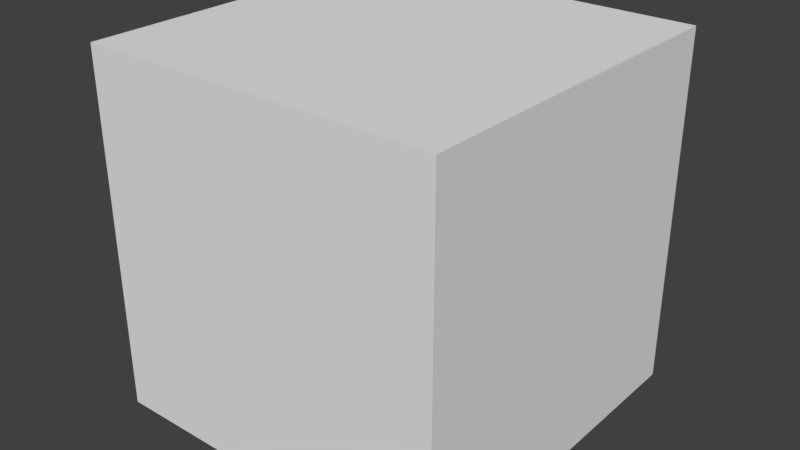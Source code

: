 # Source: drag_axis_w_detents.test.blend  (saved by Blender 2.78.0; exported with 4.5.12 LTS)
import bpy
from mathutils import Matrix  # noqa: F401  (used for matrix-valued properties, if any)

bpy.ops.wm.read_factory_settings(use_empty=True)
scene = bpy.context.scene
scene.name = 'Scene'

# ---- collections
col_collection_1 = bpy.data.collections.new('Collection 1'); scene.collection.children.link(col_collection_1)
col_collection_1.hide_render = True
col_collection_1.hide_viewport = True
col_collection_2 = bpy.data.collections.new('Collection 2'); scene.collection.children.link(col_collection_2)
col_collection_2.hide_render = True
col_collection_2.hide_viewport = True
col_collection_3 = bpy.data.collections.new('Collection 3'); scene.collection.children.link(col_collection_3)
col_collection_3.hide_render = True
col_collection_3.hide_viewport = True
col_collection_4 = bpy.data.collections.new('Collection 4'); scene.collection.children.link(col_collection_4)
col_collection_4.hide_render = True
col_collection_4.hide_viewport = True
col_collection_5 = bpy.data.collections.new('Collection 5'); scene.collection.children.link(col_collection_5)
col_collection_5.hide_render = True
col_collection_5.hide_viewport = True
col_collection_6 = bpy.data.collections.new('Collection 6'); scene.collection.children.link(col_collection_6)
col_collection_6.hide_render = True
col_collection_6.hide_viewport = True
col_collection_7 = bpy.data.collections.new('Collection 7'); scene.collection.children.link(col_collection_7)
col_collection_7.hide_render = True
col_collection_7.hide_viewport = True
col_collection_8 = bpy.data.collections.new('Collection 8'); scene.collection.children.link(col_collection_8)
col_collection_8.hide_render = True
col_collection_8.hide_viewport = True
col_collection_9 = bpy.data.collections.new('Collection 9'); scene.collection.children.link(col_collection_9)

# ---- materials (node trees are filled in below, after node groups)
mat_material = bpy.data.materials.new('Material')
mat_material.alpha_threshold = 0.0
mat_material.use_transparent_shadow = False
mat_material.roughness = 0.5

# ---- material node trees

# ---- world
world_world = bpy.data.worlds.new('World'); scene.world = world_world
world_world.color = (0.05088, 0.05088, 0.05088)
world_world.use_sun_shadow = False
world_world.sun_shadow_jitter_overblur = 0.0
world_world.cycles.sampling_method = 'MANUAL'

# ---- meshes
me_cube_000 = bpy.data.meshes.new('Cube.000')
me_cube_000.from_pydata([(-1.0, -1.0, -1.0), (-1.0, -1.0, 1.0), (-1.0, 1.0, -1.0), (-1.0, 1.0, 1.0), (1.0, -1.0, -1.0), (1.0, -1.0, 1.0), (1.0, 1.0, -1.0), (1.0, 1.0, 1.0)], [], [(0, 1, 3, 2), (2, 3, 7, 6), (6, 7, 5, 4), (4, 5, 1, 0), (2, 6, 4, 0), (7, 3, 1, 5)])
me_cube_000.materials.append(mat_material)
me_cube_000.use_remesh_preserve_volume = False
me_cube_000.use_remesh_preserve_attributes = False
me_cube_000.use_mirror_vertex_groups = False
me_cube_000.update()
me_cube_002 = bpy.data.meshes.new('Cube.002')
me_cube_002.from_pydata([(-1.0, -1.0, -1.0), (-1.0, -1.0, 1.0), (-1.0, 1.0, -1.0), (-1.0, 1.0, 1.0), (1.0, -1.0, -1.0), (1.0, -1.0, 1.0), (1.0, 1.0, -1.0), (1.0, 1.0, 1.0)], [], [(0, 1, 3, 2), (2, 3, 7, 6), (6, 7, 5, 4), (4, 5, 1, 0), (2, 6, 4, 0), (7, 3, 1, 5)])
me_cube_002.materials.append(mat_material)
me_cube_002.use_remesh_preserve_volume = False
me_cube_002.use_remesh_preserve_attributes = False
me_cube_002.use_mirror_vertex_groups = False
me_cube_002.update()
me_cube_003 = bpy.data.meshes.new('Cube.003')
me_cube_003.from_pydata([(-1.0, -1.0, -1.0), (-1.0, -1.0, 1.0), (-1.0, 1.0, -1.0), (-1.0, 1.0, 1.0), (1.0, -1.0, -1.0), (1.0, -1.0, 1.0), (1.0, 1.0, -1.0), (1.0, 1.0, 1.0)], [], [(0, 1, 3, 2), (2, 3, 7, 6), (6, 7, 5, 4), (4, 5, 1, 0), (2, 6, 4, 0), (7, 3, 1, 5)])
me_cube_003.materials.append(mat_material)
me_cube_003.use_remesh_preserve_volume = False
me_cube_003.use_remesh_preserve_attributes = False
me_cube_003.use_mirror_vertex_groups = False
me_cube_003.update()
me_cube_004 = bpy.data.meshes.new('Cube.004')
me_cube_004.from_pydata([(-1.0, -1.0, -1.0), (-1.0, -1.0, 1.0), (-1.0, 1.0, -1.0), (-1.0, 1.0, 1.0), (1.0, -1.0, -1.0), (1.0, -1.0, 1.0), (1.0, 1.0, -1.0), (1.0, 1.0, 1.0)], [], [(0, 1, 3, 2), (2, 3, 7, 6), (6, 7, 5, 4), (4, 5, 1, 0), (2, 6, 4, 0), (7, 3, 1, 5)])
me_cube_004.materials.append(mat_material)
me_cube_004.use_remesh_preserve_volume = False
me_cube_004.use_remesh_preserve_attributes = False
me_cube_004.use_mirror_vertex_groups = False
me_cube_004.update()
me_cube_005 = bpy.data.meshes.new('Cube.005')
me_cube_005.from_pydata([(-1.0, -1.0, -1.0), (-1.0, -1.0, 1.0), (-1.0, 1.0, -1.0), (-1.0, 1.0, 1.0), (1.0, -1.0, -1.0), (1.0, -1.0, 1.0), (1.0, 1.0, -1.0), (1.0, 1.0, 1.0)], [], [(0, 1, 3, 2), (2, 3, 7, 6), (6, 7, 5, 4), (4, 5, 1, 0), (2, 6, 4, 0), (7, 3, 1, 5)])
me_cube_005.materials.append(mat_material)
me_cube_005.use_remesh_preserve_volume = False
me_cube_005.use_remesh_preserve_attributes = False
me_cube_005.use_mirror_vertex_groups = False
me_cube_005.update()
me_cube = bpy.data.meshes.new('Cube')
me_cube.from_pydata([(-1.0, -1.0, -1.0), (-1.0, -1.0, 1.0), (-1.0, 1.0, -1.0), (-1.0, 1.0, 1.0), (1.0, -1.0, -1.0), (1.0, -1.0, 1.0), (1.0, 1.0, -1.0), (1.0, 1.0, 1.0)], [], [(0, 1, 3, 2), (2, 3, 7, 6), (6, 7, 5, 4), (4, 5, 1, 0), (2, 6, 4, 0), (7, 3, 1, 5)])
me_cube.materials.append(mat_material)
me_cube.use_remesh_preserve_volume = False
me_cube.use_remesh_preserve_attributes = False
me_cube.use_mirror_vertex_groups = False
me_cube.update()
me_cube_006 = bpy.data.meshes.new('Cube.006')
me_cube_006.from_pydata([(-1.0, -1.0, -1.0), (-1.0, -1.0, 1.0), (-1.0, 1.0, -1.0), (-1.0, 1.0, 1.0), (1.0, -1.0, -1.0), (1.0, -1.0, 1.0), (1.0, 1.0, -1.0), (1.0, 1.0, 1.0)], [], [(0, 1, 3, 2), (2, 3, 7, 6), (6, 7, 5, 4), (4, 5, 1, 0), (2, 6, 4, 0), (7, 3, 1, 5)])
me_cube_006.materials.append(mat_material)
me_cube_006.use_remesh_preserve_volume = False
me_cube_006.use_remesh_preserve_attributes = False
me_cube_006.use_mirror_vertex_groups = False
me_cube_006.update()
me_cube_007 = bpy.data.meshes.new('Cube.007')
me_cube_007.from_pydata([(-1.0, -1.0, -1.0), (-1.0, -1.0, 1.0), (-1.0, 1.0, -1.0), (-1.0, 1.0, 1.0), (1.0, -1.0, -1.0), (1.0, -1.0, 1.0), (1.0, 1.0, -1.0), (1.0, 1.0, 1.0)], [], [(0, 1, 3, 2), (2, 3, 7, 6), (6, 7, 5, 4), (4, 5, 1, 0), (2, 6, 4, 0), (7, 3, 1, 5)])
me_cube_007.materials.append(mat_material)
me_cube_007.use_remesh_preserve_volume = False
me_cube_007.use_remesh_preserve_attributes = False
me_cube_007.use_mirror_vertex_groups = False
me_cube_007.update()
me_cube_008 = bpy.data.meshes.new('Cube.008')
me_cube_008.from_pydata([(-1.0, -1.0, -1.0), (-1.0, -1.0, 1.0), (-1.0, 1.0, -1.0), (-1.0, 1.0, 1.0), (1.0, -1.0, -1.0), (1.0, -1.0, 1.0), (1.0, 1.0, -1.0), (1.0, 1.0, 1.0)], [], [(0, 1, 3, 2), (2, 3, 7, 6), (6, 7, 5, 4), (4, 5, 1, 0), (2, 6, 4, 0), (7, 3, 1, 5)])
me_cube_008.materials.append(mat_material)
me_cube_008.use_remesh_preserve_volume = False
me_cube_008.use_remesh_preserve_attributes = False
me_cube_008.use_mirror_vertex_groups = False
me_cube_008.update()
me_cube_001 = bpy.data.meshes.new('Cube.001')
me_cube_001.from_pydata([(-1.0, -1.0, -1.0), (-1.0, -1.0, 1.0), (-1.0, 1.0, -1.0), (-1.0, 1.0, 1.0), (1.0, -1.0, -1.0), (1.0, -1.0, 1.0), (1.0, 1.0, -1.0), (1.0, 1.0, 1.0)], [], [(0, 1, 3, 2), (2, 3, 7, 6), (6, 7, 5, 4), (4, 5, 1, 0), (2, 6, 4, 0), (7, 3, 1, 5)])
me_cube_001.materials.append(mat_material)
me_cube_001.use_remesh_preserve_volume = False
me_cube_001.use_remesh_preserve_attributes = False
me_cube_001.use_mirror_vertex_groups = False
me_cube_001.update()

# ---- objects
ob_01_parent_driven_by_two_datarefs = bpy.data.objects.new('01_parent_driven_by_two_datarefs', None)
ob_empty_define_drag_axis_001 = bpy.data.objects.new('Empty_define_drag_axis.001', None)
ob_cube_define_detent_axis_001 = bpy.data.objects.new('Cube_define_detent_axis.001', me_cube_000)
ob_02_parent_has_three_non_clamping_keyframes = bpy.data.objects.new('02_parent_has_three_non_clamping_keyframes', None)
ob_empty_define_drag_axis_002 = bpy.data.objects.new('Empty_define_drag_axis.002', None)
ob_cube_define_detent_axis_002 = bpy.data.objects.new('Cube_define_detent_axis.002', me_cube_002)
ob_03_translation_bone_driven_by_two_datarefs = bpy.data.objects.new('03_translation_bone_driven_by_two_datarefs', None)
ob_empty_define_drag_axis_003 = bpy.data.objects.new('Empty_define_drag_axis.003', None)
ob_cube_define_detent_axis_003 = bpy.data.objects.new('Cube_define_detent_axis.003', me_cube_003)
ob_04_translation_bone_has_three_non_clamping_keyframes = bpy.data.objects.new('04_translation_bone_has_three_non_clamping_keyframes', None)
ob_empty_define_drag_axis_004 = bpy.data.objects.new('Empty_define_drag_axis.004', None)
ob_cube_define_detent_axis_004 = bpy.data.objects.new('Cube_define_detent_axis.004', me_cube_004)
ob_05_translation_bone_not_a_leaf = bpy.data.objects.new('05_translation_bone_not_a_leaf', None)
ob_empty_define_drag_axis_005 = bpy.data.objects.new('Empty_define_drag_axis.005', None)
ob_cube_define_detent_axis_005 = bpy.data.objects.new('Cube_define_detent_axis.005', me_cube_005)
ob_cube_define_detent_axis_no_longer_a_leaf = bpy.data.objects.new('Cube_define_detent_axis_no_longer_a_leaf', me_cube)
ob_06_translation_bone_has_non_anim_parent = bpy.data.objects.new('06_translation_bone_has_non_anim_parent', None)
ob_empty_define_drag_axis_006 = bpy.data.objects.new('Empty_define_drag_axis.006', None)
ob_cube_define_detent_axis_006 = bpy.data.objects.new('Cube_define_detent_axis.006', me_cube_006)
ob_07_translation_bone_does_not_start_or_end_at_origin = bpy.data.objects.new('07_translation_bone_does_not_start_or_end_at_origin', None)
ob_empty_define_drag_axis_007 = bpy.data.objects.new('Empty_define_drag_axis.007', None)
ob_cube_define_detent_axis_007 = bpy.data.objects.new('Cube_define_detent_axis.007', me_cube_007)
ob_08_translation_bone_pos_not_both_zero = bpy.data.objects.new('08_translation_bone_pos_not_both_zero', None)
ob_empty_define_drag_axis_008 = bpy.data.objects.new('Empty_define_drag_axis.008', None)
ob_cube_define_detent_axis_008 = bpy.data.objects.new('Cube_define_detent_axis.008', me_cube_008)
ob_09_known_good_drag_axis_w_detents = bpy.data.objects.new('09_known_good_drag_axis_w_detents', None)
ob_empty_define_drag_axis = bpy.data.objects.new('Empty_define_drag_axis', None)
ob_cube_define_detent_axis = bpy.data.objects.new('Cube_define_detent_axis', me_cube_001)

# ---- transforms, parenting, visibility, modifiers, constraints
ob_01_parent_driven_by_two_datarefs.location = (0.0, 0.0, 0.0)
ob_01_parent_driven_by_two_datarefs.empty_image_offset = (0.0, 0.0)
ob_01_parent_driven_by_two_datarefs.lineart.crease_threshold = 0.0
ob_empty_define_drag_axis_001.parent = ob_01_parent_driven_by_two_datarefs
ob_empty_define_drag_axis_001.location = (0.0, 0.0, 0.0)
ob_empty_define_drag_axis_001.empty_image_offset = (0.0, 0.0)
ob_empty_define_drag_axis_001.lineart.crease_threshold = 0.0
ob_cube_define_detent_axis_001.parent = ob_empty_define_drag_axis_001
ob_cube_define_detent_axis_001.location = (0.0, 0.0, 0.0)
ob_cube_define_detent_axis_001.lineart.crease_threshold = 0.0
ob_02_parent_has_three_non_clamping_keyframes.location = (0.0, 0.0, 0.0)
ob_02_parent_has_three_non_clamping_keyframes.empty_image_offset = (0.0, 0.0)
ob_02_parent_has_three_non_clamping_keyframes.lineart.crease_threshold = 0.0
ob_empty_define_drag_axis_002.parent = ob_02_parent_has_three_non_clamping_keyframes
ob_empty_define_drag_axis_002.location = (0.0, 0.0, 0.0)
ob_empty_define_drag_axis_002.empty_image_offset = (0.0, 0.0)
ob_empty_define_drag_axis_002.lineart.crease_threshold = 0.0
ob_cube_define_detent_axis_002.parent = ob_empty_define_drag_axis_002
ob_cube_define_detent_axis_002.location = (0.0, 0.0, 0.0)
ob_cube_define_detent_axis_002.lineart.crease_threshold = 0.0
ob_03_translation_bone_driven_by_two_datarefs.location = (0.0, 0.0, 0.0)
ob_03_translation_bone_driven_by_two_datarefs.empty_image_offset = (0.0, 0.0)
ob_03_translation_bone_driven_by_two_datarefs.lineart.crease_threshold = 0.0
ob_empty_define_drag_axis_003.parent = ob_03_translation_bone_driven_by_two_datarefs
ob_empty_define_drag_axis_003.location = (0.0, 0.0, 0.0)
ob_empty_define_drag_axis_003.empty_image_offset = (0.0, 0.0)
ob_empty_define_drag_axis_003.lineart.crease_threshold = 0.0
ob_cube_define_detent_axis_003.parent = ob_empty_define_drag_axis_003
ob_cube_define_detent_axis_003.location = (0.0, 0.0, 0.0)
ob_cube_define_detent_axis_003.lineart.crease_threshold = 0.0
ob_04_translation_bone_has_three_non_clamping_keyframes.location = (0.0, 0.0, 0.0)
ob_04_translation_bone_has_three_non_clamping_keyframes.empty_image_offset = (0.0, 0.0)
ob_04_translation_bone_has_three_non_clamping_keyframes.lineart.crease_threshold = 0.0
ob_empty_define_drag_axis_004.parent = ob_04_translation_bone_has_three_non_clamping_keyframes
ob_empty_define_drag_axis_004.location = (0.0, 0.0, 0.0)
ob_empty_define_drag_axis_004.empty_image_offset = (0.0, 0.0)
ob_empty_define_drag_axis_004.lineart.crease_threshold = 0.0
ob_cube_define_detent_axis_004.parent = ob_empty_define_drag_axis_004
ob_cube_define_detent_axis_004.location = (0.0, 0.0, 0.0)
ob_cube_define_detent_axis_004.lineart.crease_threshold = 0.0
ob_05_translation_bone_not_a_leaf.location = (0.0, 0.0, 0.0)
ob_05_translation_bone_not_a_leaf.empty_image_offset = (0.0, 0.0)
ob_05_translation_bone_not_a_leaf.lineart.crease_threshold = 0.0
ob_empty_define_drag_axis_005.parent = ob_05_translation_bone_not_a_leaf
ob_empty_define_drag_axis_005.location = (0.0, 0.0, 0.0)
ob_empty_define_drag_axis_005.empty_image_offset = (0.0, 0.0)
ob_empty_define_drag_axis_005.lineart.crease_threshold = 0.0
ob_cube_define_detent_axis_005.parent = ob_empty_define_drag_axis_005
ob_cube_define_detent_axis_005.location = (0.0, 0.0, 0.0)
ob_cube_define_detent_axis_005.lineart.crease_threshold = 0.0
ob_cube_define_detent_axis_no_longer_a_leaf.parent = ob_cube_define_detent_axis_005
ob_cube_define_detent_axis_no_longer_a_leaf.location = (0.0, 0.0, 0.0)
ob_cube_define_detent_axis_no_longer_a_leaf.lineart.crease_threshold = 0.0
ob_06_translation_bone_has_non_anim_parent.location = (0.0, 0.0, 0.0)
ob_06_translation_bone_has_non_anim_parent.empty_image_offset = (0.0, 0.0)
ob_06_translation_bone_has_non_anim_parent.lineart.crease_threshold = 0.0
ob_empty_define_drag_axis_006.parent = ob_06_translation_bone_has_non_anim_parent
ob_empty_define_drag_axis_006.location = (0.0, 0.0, 0.0)
ob_empty_define_drag_axis_006.empty_image_offset = (0.0, 0.0)
ob_empty_define_drag_axis_006.lineart.crease_threshold = 0.0
ob_cube_define_detent_axis_006.parent = ob_empty_define_drag_axis_006
ob_cube_define_detent_axis_006.location = (0.0, 0.0, 0.0)
ob_cube_define_detent_axis_006.lineart.crease_threshold = 0.0
ob_07_translation_bone_does_not_start_or_end_at_origin.location = (0.0, 0.0, 0.0)
ob_07_translation_bone_does_not_start_or_end_at_origin.empty_image_offset = (0.0, 0.0)
ob_07_translation_bone_does_not_start_or_end_at_origin.lineart.crease_threshold = 0.0
ob_empty_define_drag_axis_007.parent = ob_07_translation_bone_does_not_start_or_end_at_origin
ob_empty_define_drag_axis_007.location = (0.0, 0.0, 0.0)
ob_empty_define_drag_axis_007.empty_image_offset = (0.0, 0.0)
ob_empty_define_drag_axis_007.lineart.crease_threshold = 0.0
ob_cube_define_detent_axis_007.parent = ob_empty_define_drag_axis_007
ob_cube_define_detent_axis_007.location = (0.0, 1.0, 0.0)
ob_cube_define_detent_axis_007.lineart.crease_threshold = 0.0
ob_08_translation_bone_pos_not_both_zero.location = (0.0, 0.0, 0.0)
ob_08_translation_bone_pos_not_both_zero.empty_image_offset = (0.0, 0.0)
ob_08_translation_bone_pos_not_both_zero.lineart.crease_threshold = 0.0
ob_empty_define_drag_axis_008.parent = ob_08_translation_bone_pos_not_both_zero
ob_empty_define_drag_axis_008.location = (0.0, 0.0, 0.0)
ob_empty_define_drag_axis_008.empty_image_offset = (0.0, 0.0)
ob_empty_define_drag_axis_008.lineart.crease_threshold = 0.0
ob_cube_define_detent_axis_008.parent = ob_empty_define_drag_axis_008
ob_cube_define_detent_axis_008.location = (0.0, 0.0, 0.0)
ob_cube_define_detent_axis_008.lineart.crease_threshold = 0.0
ob_09_known_good_drag_axis_w_detents.location = (0.0, 0.0, 0.0)
ob_09_known_good_drag_axis_w_detents.empty_image_offset = (0.0, 0.0)
ob_09_known_good_drag_axis_w_detents.lineart.crease_threshold = 0.0
ob_empty_define_drag_axis.parent = ob_09_known_good_drag_axis_w_detents
ob_empty_define_drag_axis.location = (0.0, 0.0, 0.0)
ob_empty_define_drag_axis.empty_image_offset = (0.0, 0.0)
ob_empty_define_drag_axis.lineart.crease_threshold = 0.0
ob_cube_define_detent_axis.parent = ob_empty_define_drag_axis
ob_cube_define_detent_axis.location = (0.0, 0.0, 0.0)
ob_cube_define_detent_axis.lineart.crease_threshold = 0.0

# ---- collection membership
col_collection_1.objects.link(ob_01_parent_driven_by_two_datarefs)
col_collection_1.objects.link(ob_empty_define_drag_axis_001)
col_collection_1.objects.link(ob_cube_define_detent_axis_001)
col_collection_2.objects.link(ob_02_parent_has_three_non_clamping_keyframes)
col_collection_2.objects.link(ob_empty_define_drag_axis_002)
col_collection_2.objects.link(ob_cube_define_detent_axis_002)
col_collection_3.objects.link(ob_03_translation_bone_driven_by_two_datarefs)
col_collection_3.objects.link(ob_empty_define_drag_axis_003)
col_collection_3.objects.link(ob_cube_define_detent_axis_003)
col_collection_4.objects.link(ob_04_translation_bone_has_three_non_clamping_keyframes)
col_collection_4.objects.link(ob_empty_define_drag_axis_004)
col_collection_4.objects.link(ob_cube_define_detent_axis_004)
col_collection_5.objects.link(ob_05_translation_bone_not_a_leaf)
col_collection_5.objects.link(ob_empty_define_drag_axis_005)
col_collection_5.objects.link(ob_cube_define_detent_axis_005)
col_collection_5.objects.link(ob_cube_define_detent_axis_no_longer_a_leaf)
col_collection_6.objects.link(ob_06_translation_bone_has_non_anim_parent)
col_collection_6.objects.link(ob_empty_define_drag_axis_006)
col_collection_6.objects.link(ob_cube_define_detent_axis_006)
col_collection_7.objects.link(ob_07_translation_bone_does_not_start_or_end_at_origin)
col_collection_7.objects.link(ob_empty_define_drag_axis_007)
col_collection_7.objects.link(ob_cube_define_detent_axis_007)
col_collection_8.objects.link(ob_08_translation_bone_pos_not_both_zero)
col_collection_8.objects.link(ob_empty_define_drag_axis_008)
col_collection_8.objects.link(ob_cube_define_detent_axis_008)
col_collection_9.objects.link(ob_09_known_good_drag_axis_w_detents)
col_collection_9.objects.link(ob_empty_define_drag_axis)
col_collection_9.objects.link(ob_cube_define_detent_axis)

# ---- scene / render settings (as saved in the file)
scene.frame_start = 1; scene.frame_end = 250; scene.frame_set(0)
scene.render.engine = 'BLENDER_EEVEE_NEXT'
scene.render.resolution_percentage = 50
scene.render.dither_intensity = 0.0
scene.cycles.use_denoising = False
scene.cycles.samples = 128
scene.cycles.sampling_pattern = 'TABULATED_SOBOL'
scene.cycles.light_sampling_threshold = 0.0
scene.cycles.use_adaptive_sampling = False
scene.cycles.use_light_tree = False
scene.cycles.blur_glossy = 0.0
scene.cycles.sample_clamp_indirect = 0.0
scene.view_settings.view_transform = 'Standard'
bpy.context.view_layer.update()

# ---- added for rendering (the .blend has no active camera and no usable light): camera, sun
cam_auto = bpy.data.cameras.new('AutoCamera')
cam_auto.lens = 50.0
cam_auto.sensor_width = 36.0
cam_auto.clip_end = 1000.0
ob_auto_camera = bpy.data.objects.new('AutoCamera', cam_auto)
scene.collection.objects.link(ob_auto_camera)
ob_auto_camera.location = (3.20507, -3.84609, 2.56406)
ob_auto_camera.rotation_euler = (1.09748, -7.21219e-08, 0.694738)
scene.camera = ob_auto_camera
light_auto_sun = bpy.data.lights.new('AutoSun', 'SUN')
light_auto_sun.energy = 3.0
light_auto_sun.angle = 0.0523599
ob_auto_sun = bpy.data.objects.new('AutoSun', light_auto_sun)
scene.collection.objects.link(ob_auto_sun)
ob_auto_sun.rotation_euler = (0.872665, 0.174533, 0.523599)
bpy.context.view_layer.update()
